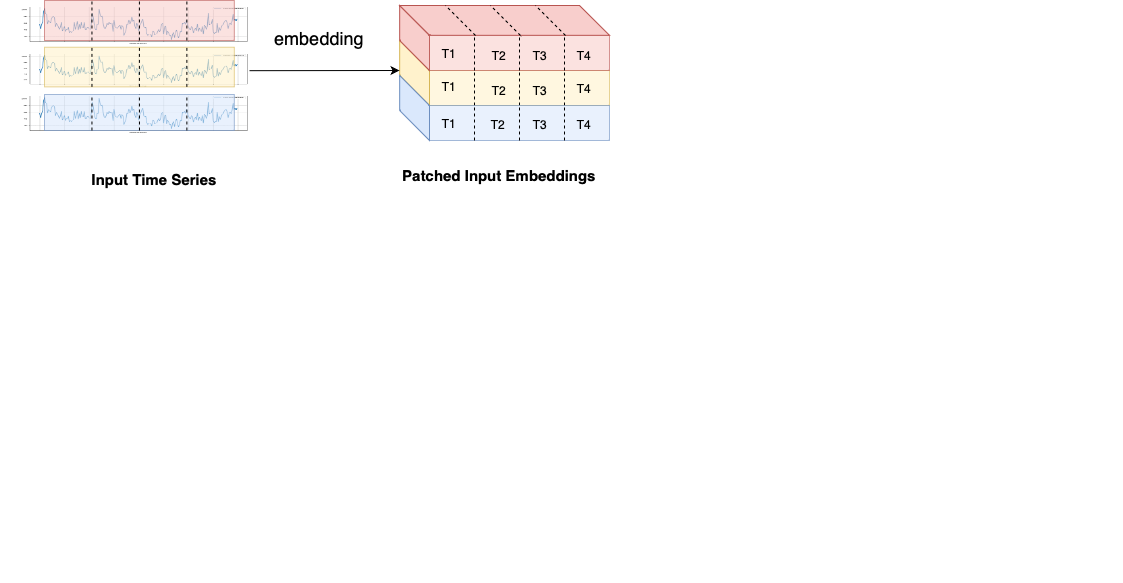

The diagram above was exported from draw.io. Its source (the exported page's mxGraphModel, read from the mxfile embedded in the PNG):
<mxGraphModel dx="1570" dy="563" grid="1" gridSize="10" guides="1" tooltips="1" connect="1" arrows="1" fold="1" page="1" pageScale="1" pageWidth="827" pageHeight="1169" math="0" shadow="0">
  <root>
    <mxCell id="0" />
    <mxCell id="1" parent="0" />
    <mxCell id="Rn8pzBqu3v2TeswD3Hwm-131" value="" style="rounded=0;whiteSpace=wrap;html=1;strokeColor=#d6b656;align=center;verticalAlign=middle;fontFamily=Helvetica;fontSize=12;fillColor=#fff2cc;opacity=60;" parent="1" vertex="1">
      <mxGeometry x="290" y="250" width="180" height="35" as="geometry" />
    </mxCell>
    <mxCell id="Rn8pzBqu3v2TeswD3Hwm-132" value="" style="shape=parallelogram;perimeter=parallelogramPerimeter;whiteSpace=wrap;html=1;fixedSize=1;points=[[0,0,0,0,0],[0,0.25,0,0,0],[0,0.5,0,0,0],[0,0.75,0,0,0],[0.12,1,0,0,2],[0.25,0,0,0,0],[0.25,1,0,0,0],[0.5,0,0,0,0],[0.5,1,0,0,0],[0.75,0,0,0,0],[0.75,1,0,0,0],[1,0,0,0,0],[1,0.25,0,0,0],[1,0.5,0,0,0],[1,0.75,0,0,0],[1,1,0,0,0]];direction=south;flipH=0;container=1;movable=1;resizable=1;rotatable=1;deletable=1;editable=1;locked=0;connectable=1;size=30;fillColor=#fff2cc;strokeColor=#d6b656;" parent="1" vertex="1">
      <mxGeometry x="260.18" y="220" width="29.82" height="65" as="geometry">
        <mxRectangle x="280" y="200" width="50" height="40" as="alternateBounds" />
      </mxGeometry>
    </mxCell>
    <mxCell id="Rn8pzBqu3v2TeswD3Hwm-133" value="" style="endArrow=none;html=1;rounded=0;fontFamily=Helvetica;fontSize=12;fontColor=default;entryX=0.25;entryY=0;entryDx=0;entryDy=0;exitX=0.25;exitY=1;exitDx=0;exitDy=0;dashed=1;" parent="1" source="Rn8pzBqu3v2TeswD3Hwm-131" target="Rn8pzBqu3v2TeswD3Hwm-131" edge="1">
      <mxGeometry width="50" height="50" relative="1" as="geometry">
        <mxPoint x="360" y="440" as="sourcePoint" />
        <mxPoint x="410" y="390" as="targetPoint" />
      </mxGeometry>
    </mxCell>
    <mxCell id="Rn8pzBqu3v2TeswD3Hwm-134" value="" style="endArrow=none;html=1;rounded=0;fontFamily=Helvetica;fontSize=12;fontColor=default;entryX=0.5;entryY=0;entryDx=0;entryDy=0;exitX=0.5;exitY=1;exitDx=0;exitDy=0;dashed=1;" parent="1" source="Rn8pzBqu3v2TeswD3Hwm-131" target="Rn8pzBqu3v2TeswD3Hwm-131" edge="1">
      <mxGeometry width="50" height="50" relative="1" as="geometry">
        <mxPoint x="345" y="295" as="sourcePoint" />
        <mxPoint x="345" y="260" as="targetPoint" />
      </mxGeometry>
    </mxCell>
    <mxCell id="Rn8pzBqu3v2TeswD3Hwm-135" value="" style="endArrow=none;html=1;rounded=0;fontFamily=Helvetica;fontSize=12;fontColor=default;entryX=0.75;entryY=0;entryDx=0;entryDy=0;exitX=0.75;exitY=1;exitDx=0;exitDy=0;dashed=1;" parent="1" source="Rn8pzBqu3v2TeswD3Hwm-131" target="Rn8pzBqu3v2TeswD3Hwm-131" edge="1">
      <mxGeometry width="50" height="50" relative="1" as="geometry">
        <mxPoint x="390" y="295" as="sourcePoint" />
        <mxPoint x="390" y="260" as="targetPoint" />
      </mxGeometry>
    </mxCell>
    <mxCell id="Rn8pzBqu3v2TeswD3Hwm-136" value="" style="rounded=0;whiteSpace=wrap;html=1;strokeColor=#6c8ebf;align=center;verticalAlign=middle;fontFamily=Helvetica;fontSize=12;fillColor=#dae8fc;opacity=60;" parent="1" vertex="1">
      <mxGeometry x="290" y="285" width="180" height="35" as="geometry" />
    </mxCell>
    <mxCell id="Rn8pzBqu3v2TeswD3Hwm-137" value="" style="shape=parallelogram;perimeter=parallelogramPerimeter;whiteSpace=wrap;html=1;fixedSize=1;points=[[0,0,0,0,0],[0,0.25,0,0,0],[0,0.5,0,0,0],[0,0.75,0,0,0],[0.12,1,0,0,2],[0.25,0,0,0,0],[0.25,1,0,0,0],[0.5,0,0,0,0],[0.5,1,0,0,0],[0.75,0,0,0,0],[0.75,1,0,0,0],[1,0,0,0,0],[1,0.25,0,0,0],[1,0.5,0,0,0],[1,0.75,0,0,0],[1,1,0,0,0]];direction=south;flipH=0;container=1;movable=1;resizable=1;rotatable=1;deletable=1;editable=1;locked=0;connectable=1;size=30;fillColor=#dae8fc;strokeColor=#6c8ebf;" parent="1" vertex="1">
      <mxGeometry x="260.18" y="255" width="29.82" height="65" as="geometry">
        <mxRectangle x="280" y="200" width="50" height="40" as="alternateBounds" />
      </mxGeometry>
    </mxCell>
    <mxCell id="Rn8pzBqu3v2TeswD3Hwm-142" value="" style="endArrow=none;html=1;rounded=0;fontFamily=Helvetica;fontSize=12;fontColor=default;entryX=0.25;entryY=0;entryDx=0;entryDy=0;exitX=0.25;exitY=1;exitDx=0;exitDy=0;dashed=1;" parent="1" source="Rn8pzBqu3v2TeswD3Hwm-136" target="Rn8pzBqu3v2TeswD3Hwm-136" edge="1">
      <mxGeometry width="50" height="50" relative="1" as="geometry">
        <mxPoint x="290" y="460" as="sourcePoint" />
        <mxPoint x="340" y="410" as="targetPoint" />
      </mxGeometry>
    </mxCell>
    <mxCell id="Rn8pzBqu3v2TeswD3Hwm-143" value="" style="endArrow=none;html=1;rounded=0;fontFamily=Helvetica;fontSize=12;fontColor=default;entryX=0.5;entryY=0;entryDx=0;entryDy=0;exitX=0.5;exitY=1;exitDx=0;exitDy=0;dashed=1;" parent="1" source="Rn8pzBqu3v2TeswD3Hwm-136" target="Rn8pzBqu3v2TeswD3Hwm-136" edge="1">
      <mxGeometry width="50" height="50" relative="1" as="geometry">
        <mxPoint x="280" y="460" as="sourcePoint" />
        <mxPoint x="330" y="410" as="targetPoint" />
      </mxGeometry>
    </mxCell>
    <mxCell id="Rn8pzBqu3v2TeswD3Hwm-144" value="" style="endArrow=none;html=1;rounded=0;fontFamily=Helvetica;fontSize=12;fontColor=default;entryX=0.75;entryY=0;entryDx=0;entryDy=0;exitX=0.75;exitY=1;exitDx=0;exitDy=0;dashed=1;" parent="1" source="Rn8pzBqu3v2TeswD3Hwm-136" target="Rn8pzBqu3v2TeswD3Hwm-136" edge="1">
      <mxGeometry width="50" height="50" relative="1" as="geometry">
        <mxPoint x="490" y="490" as="sourcePoint" />
        <mxPoint x="540" y="440" as="targetPoint" />
      </mxGeometry>
    </mxCell>
    <mxCell id="Rn8pzBqu3v2TeswD3Hwm-46" value="" style="endArrow=none;html=1;rounded=0;fontFamily=Helvetica;fontSize=12;fontColor=default;exitX=0.153;exitY=0;exitDx=0;exitDy=0;exitPerimeter=0;entryX=1;entryY=0;entryDx=0;entryDy=0;dashed=1;" parent="1" edge="1">
      <mxGeometry width="50" height="50" relative="1" as="geometry">
        <mxPoint x="349.89754000000016" y="186" as="sourcePoint" />
        <mxPoint x="382" y="216" as="targetPoint" />
      </mxGeometry>
    </mxCell>
    <mxCell id="Rn8pzBqu3v2TeswD3Hwm-47" value="" style="endArrow=none;html=1;rounded=0;fontFamily=Helvetica;fontSize=12;fontColor=default;exitX=0.153;exitY=0;exitDx=0;exitDy=0;exitPerimeter=0;entryX=1;entryY=0;entryDx=0;entryDy=0;dashed=1;" parent="1" edge="1">
      <mxGeometry width="50" height="50" relative="1" as="geometry">
        <mxPoint x="303.89754000000016" y="185" as="sourcePoint" />
        <mxPoint x="336" y="215" as="targetPoint" />
      </mxGeometry>
    </mxCell>
    <mxCell id="Rn8pzBqu3v2TeswD3Hwm-15" value="" style="shape=parallelogram;perimeter=parallelogramPerimeter;whiteSpace=wrap;html=1;fixedSize=1;points=[[0,0,0,0,0],[0,0.25,0,0,0],[0,0.5,0,0,0],[0,0.75,0,0,0],[0.12,1,0,0,2],[0.25,0,0,0,0],[0.25,1,0,0,0],[0.5,0,0,0,0],[0.5,1,0,0,0],[0.75,0,0,0,0],[0.75,1,0,0,0],[1,0,0,0,0],[1,0.25,0,0,0],[1,0.5,0,0,0],[1,0.75,0,0,0],[1,1,0,0,0]];direction=south;flipH=0;container=1;movable=1;resizable=1;rotatable=1;deletable=1;editable=1;locked=0;connectable=1;size=30;fillColor=#f8cecc;strokeColor=#b85450;" parent="1" vertex="1">
      <mxGeometry x="260.18" y="185" width="29.82" height="65" as="geometry">
        <mxRectangle x="280" y="200" width="50" height="40" as="alternateBounds" />
      </mxGeometry>
    </mxCell>
    <mxCell id="Rn8pzBqu3v2TeswD3Hwm-16" value="" style="shape=parallelogram;perimeter=parallelogramPerimeter;whiteSpace=wrap;html=1;fixedSize=1;points=[[0,0,0,0,0],[0,0.25,0,0,0],[0,0.5,0,0,0],[0,0.75,0,0,0],[0.12,1,0,0,2],[0.25,0,0,0,0],[0.25,1,0,0,0],[0.5,0,0,0,0],[0.5,1,0,0,0],[0.75,0,0,0,0],[0.75,1,0,0,0],[1,0,0,0,0],[1,0.25,0,0,0],[1,0.5,0,0,0],[1,0.75,0,0,0],[1,1,0,0,0]];direction=west;flipH=0;container=1;movable=1;resizable=1;rotatable=1;deletable=1;editable=1;locked=0;connectable=1;size=30;flipV=1;fillColor=#f8cecc;strokeColor=#b85450;" parent="1" vertex="1">
      <mxGeometry x="260.18" y="185" width="209.82" height="29.82" as="geometry">
        <mxRectangle x="280" y="200" width="50" height="40" as="alternateBounds" />
      </mxGeometry>
    </mxCell>
    <mxCell id="Rn8pzBqu3v2TeswD3Hwm-19" value="" style="rounded=0;whiteSpace=wrap;html=1;strokeColor=#b85450;align=center;verticalAlign=middle;fontFamily=Helvetica;fontSize=12;fillColor=#f8cecc;opacity=60;" parent="1" vertex="1">
      <mxGeometry x="290" y="215" width="180" height="35" as="geometry" />
    </mxCell>
    <mxCell id="Rn8pzBqu3v2TeswD3Hwm-35" value="" style="endArrow=none;html=1;rounded=0;fontFamily=Helvetica;fontSize=12;fontColor=default;exitX=0.25;exitY=0;exitDx=0;exitDy=0;" parent="1" source="Rn8pzBqu3v2TeswD3Hwm-19" target="Rn8pzBqu3v2TeswD3Hwm-16" edge="1">
      <mxGeometry width="50" height="50" relative="1" as="geometry">
        <mxPoint x="130" y="480" as="sourcePoint" />
        <mxPoint x="180" y="290" as="targetPoint" />
      </mxGeometry>
    </mxCell>
    <mxCell id="Rn8pzBqu3v2TeswD3Hwm-48" style="edgeStyle=orthogonalEdgeStyle;rounded=0;orthogonalLoop=1;jettySize=auto;html=1;exitX=0.5;exitY=1;exitDx=0;exitDy=0;fontFamily=Helvetica;fontSize=12;fontColor=default;" parent="1" source="Rn8pzBqu3v2TeswD3Hwm-19" target="Rn8pzBqu3v2TeswD3Hwm-19" edge="1">
      <mxGeometry relative="1" as="geometry" />
    </mxCell>
    <mxCell id="Rn8pzBqu3v2TeswD3Hwm-49" value="" style="endArrow=none;html=1;rounded=0;fontFamily=Helvetica;fontSize=12;fontColor=default;entryX=0.25;entryY=0;entryDx=0;entryDy=0;exitX=0.25;exitY=1;exitDx=0;exitDy=0;dashed=1;" parent="1" source="Rn8pzBqu3v2TeswD3Hwm-19" target="Rn8pzBqu3v2TeswD3Hwm-19" edge="1">
      <mxGeometry width="50" height="50" relative="1" as="geometry">
        <mxPoint x="240" y="420" as="sourcePoint" />
        <mxPoint x="290" y="370" as="targetPoint" />
      </mxGeometry>
    </mxCell>
    <mxCell id="Rn8pzBqu3v2TeswD3Hwm-50" value="" style="endArrow=none;html=1;rounded=0;fontFamily=Helvetica;fontSize=12;fontColor=default;entryX=0.5;entryY=0;entryDx=0;entryDy=0;exitX=0.5;exitY=1;exitDx=0;exitDy=0;dashed=1;" parent="1" source="Rn8pzBqu3v2TeswD3Hwm-19" target="Rn8pzBqu3v2TeswD3Hwm-19" edge="1">
      <mxGeometry width="50" height="50" relative="1" as="geometry">
        <mxPoint x="330" y="400" as="sourcePoint" />
        <mxPoint x="380" y="350" as="targetPoint" />
      </mxGeometry>
    </mxCell>
    <mxCell id="Rn8pzBqu3v2TeswD3Hwm-51" value="" style="endArrow=none;html=1;rounded=0;fontFamily=Helvetica;fontSize=12;fontColor=default;entryX=0.75;entryY=0;entryDx=0;entryDy=0;exitX=0.75;exitY=1;exitDx=0;exitDy=0;dashed=1;" parent="1" source="Rn8pzBqu3v2TeswD3Hwm-19" target="Rn8pzBqu3v2TeswD3Hwm-19" edge="1">
      <mxGeometry width="50" height="50" relative="1" as="geometry">
        <mxPoint x="460" y="360" as="sourcePoint" />
        <mxPoint x="510" y="310" as="targetPoint" />
      </mxGeometry>
    </mxCell>
    <mxCell id="Rn8pzBqu3v2TeswD3Hwm-54" value="" style="endArrow=none;html=1;rounded=0;fontFamily=Helvetica;fontSize=12;fontColor=default;entryX=0.143;entryY=0;entryDx=0;entryDy=0;entryPerimeter=0;exitX=1;exitY=0;exitDx=0;exitDy=0;dashed=1;" parent="1" edge="1">
      <mxGeometry width="50" height="50" relative="1" as="geometry">
        <mxPoint x="426" y="215" as="sourcePoint" />
        <mxPoint x="395.9957400000003" y="185" as="targetPoint" />
      </mxGeometry>
    </mxCell>
    <mxCell id="Rn8pzBqu3v2TeswD3Hwm-55" value="" style="endArrow=none;html=1;rounded=0;fontFamily=Helvetica;fontSize=12;fontColor=default;entryX=0.143;entryY=0;entryDx=0;entryDy=0;entryPerimeter=0;exitX=1;exitY=0;exitDx=0;exitDy=0;dashed=1;" parent="1" edge="1">
      <mxGeometry width="50" height="50" relative="1" as="geometry">
        <mxPoint x="381" y="215" as="sourcePoint" />
        <mxPoint x="350.9957400000003" y="185" as="targetPoint" />
      </mxGeometry>
    </mxCell>
    <mxCell id="Rn8pzBqu3v2TeswD3Hwm-56" value="" style="endArrow=none;html=1;rounded=0;fontFamily=Helvetica;fontSize=12;fontColor=default;entryX=0.143;entryY=0;entryDx=0;entryDy=0;entryPerimeter=0;exitX=1;exitY=0;exitDx=0;exitDy=0;dashed=1;" parent="1" edge="1">
      <mxGeometry width="50" height="50" relative="1" as="geometry">
        <mxPoint x="336" y="215" as="sourcePoint" />
        <mxPoint x="305.9957400000003" y="185" as="targetPoint" />
      </mxGeometry>
    </mxCell>
    <mxCell id="IT8IMpOZwN_9MQMlR_QI-21" value="" style="endArrow=none;html=1;rounded=0;fontFamily=Helvetica;fontSize=12;fontColor=default;exitX=0.25;exitY=0;exitDx=0;exitDy=0;" parent="1" edge="1">
      <mxGeometry width="50" height="50" relative="1" as="geometry">
        <mxPoint x="509.86500000000024" y="215" as="sourcePoint" />
        <mxPoint x="509.80696819085506" y="214.81999999999994" as="targetPoint" />
      </mxGeometry>
    </mxCell>
    <mxCell id="IT8IMpOZwN_9MQMlR_QI-294" value="" style="group" parent="1" vertex="1" connectable="0">
      <mxGeometry x="728" y="549" width="252" height="74.25" as="geometry" />
    </mxCell>
    <mxCell id="IT8IMpOZwN_9MQMlR_QI-311" value="" style="group" parent="1" vertex="1" connectable="0">
      <mxGeometry x="731" y="618" width="252" height="74.25" as="geometry" />
    </mxCell>
    <mxCell id="IT8IMpOZwN_9MQMlR_QI-328" value="" style="group" parent="1" vertex="1" connectable="0">
      <mxGeometry x="730" y="688" width="252" height="74.25" as="geometry" />
    </mxCell>
    <mxCell id="IT8IMpOZwN_9MQMlR_QI-444" value="" style="group" parent="1" vertex="1" connectable="0">
      <mxGeometry x="-25" y="232.97" width="230" height="37.03" as="geometry" />
    </mxCell>
    <mxCell id="IT8IMpOZwN_9MQMlR_QI-445" value="" style="shape=image;verticalLabelPosition=bottom;labelBackgroundColor=default;verticalAlign=top;imageAspect=0;image=data:image/png,(base64 omitted: 11620 chars);" parent="IT8IMpOZwN_9MQMlR_QI-444" vertex="1">
      <mxGeometry x="-95" width="230" height="34.41331905781585" as="geometry" />
    </mxCell>
    <mxCell id="IT8IMpOZwN_9MQMlR_QI-449" value="" style="rounded=0;whiteSpace=wrap;html=1;strokeColor=#d6b656;align=center;verticalAlign=middle;fontFamily=Helvetica;fontSize=12;fillColor=#fff2cc;opacity=60;container=1;" parent="IT8IMpOZwN_9MQMlR_QI-444" vertex="1">
      <mxGeometry x="-70" y="-6.236680942184154" width="189.82" height="39.646680942184155" as="geometry" />
    </mxCell>
    <mxCell id="IT8IMpOZwN_9MQMlR_QI-454" value="" style="endArrow=none;html=1;rounded=0;fontFamily=Helvetica;fontSize=12;fontColor=default;entryX=0.25;entryY=0;entryDx=0;entryDy=0;exitX=0.25;exitY=1;exitDx=0;exitDy=0;dashed=1;" parent="IT8IMpOZwN_9MQMlR_QI-444" source="IT8IMpOZwN_9MQMlR_QI-449" target="IT8IMpOZwN_9MQMlR_QI-449" edge="1">
      <mxGeometry width="50" height="50" relative="1" as="geometry">
        <mxPoint x="-13" y="-2.969999999999999" as="sourcePoint" />
        <mxPoint x="-13" y="-42.97" as="targetPoint" />
      </mxGeometry>
    </mxCell>
    <mxCell id="IT8IMpOZwN_9MQMlR_QI-455" value="" style="endArrow=none;html=1;rounded=0;fontFamily=Helvetica;fontSize=12;fontColor=default;entryX=0.5;entryY=0;entryDx=0;entryDy=0;exitX=0.5;exitY=1;exitDx=0;exitDy=0;dashed=1;" parent="IT8IMpOZwN_9MQMlR_QI-444" source="IT8IMpOZwN_9MQMlR_QI-449" target="IT8IMpOZwN_9MQMlR_QI-449" edge="1">
      <mxGeometry width="50" height="50" relative="1" as="geometry">
        <mxPoint x="-3" y="7.030000000000001" as="sourcePoint" />
        <mxPoint x="-3" y="-32.97" as="targetPoint" />
      </mxGeometry>
    </mxCell>
    <mxCell id="IT8IMpOZwN_9MQMlR_QI-456" value="" style="endArrow=none;html=1;rounded=0;fontFamily=Helvetica;fontSize=12;fontColor=default;entryX=0.75;entryY=0;entryDx=0;entryDy=0;exitX=0.75;exitY=1;exitDx=0;exitDy=0;dashed=1;" parent="IT8IMpOZwN_9MQMlR_QI-444" source="IT8IMpOZwN_9MQMlR_QI-449" target="IT8IMpOZwN_9MQMlR_QI-449" edge="1">
      <mxGeometry width="50" height="50" relative="1" as="geometry">
        <mxPoint x="7" y="17.03" as="sourcePoint" />
        <mxPoint x="7" y="-22.97" as="targetPoint" />
      </mxGeometry>
    </mxCell>
    <mxCell id="RuBblqEsv8F3jHkCXIX4-1" value="" style="endArrow=classic;html=1;rounded=0;exitX=1;exitY=0.5;exitDx=0;exitDy=0;" parent="IT8IMpOZwN_9MQMlR_QI-444" source="IT8IMpOZwN_9MQMlR_QI-445" edge="1">
      <mxGeometry width="50" height="50" relative="1" as="geometry">
        <mxPoint x="175" y="67.03" as="sourcePoint" />
        <mxPoint x="285" y="17.03" as="targetPoint" />
      </mxGeometry>
    </mxCell>
    <mxCell id="IT8IMpOZwN_9MQMlR_QI-438" value="" style="shape=image;verticalLabelPosition=bottom;labelBackgroundColor=default;verticalAlign=top;imageAspect=0;image=data:image/png,(base64 omitted: 11620 chars);" parent="1" vertex="1">
      <mxGeometry x="-120" y="185.94" width="230" height="39.06" as="geometry" />
    </mxCell>
    <mxCell id="IT8IMpOZwN_9MQMlR_QI-442" value="" style="rounded=0;whiteSpace=wrap;html=1;strokeColor=#b85450;align=center;verticalAlign=middle;fontFamily=Helvetica;fontSize=12;fillColor=#f8cecc;opacity=60;container=1;" parent="1" vertex="1">
      <mxGeometry x="-95" y="180" width="189.82" height="40" as="geometry" />
    </mxCell>
    <mxCell id="IT8IMpOZwN_9MQMlR_QI-448" value="" style="shape=image;verticalLabelPosition=bottom;labelBackgroundColor=default;verticalAlign=top;imageAspect=0;image=data:image/png,(base64 omitted: 11620 chars);" parent="1" vertex="1">
      <mxGeometry x="-120" y="275" width="230" height="39.06" as="geometry" />
    </mxCell>
    <mxCell id="IT8IMpOZwN_9MQMlR_QI-450" value="" style="rounded=0;whiteSpace=wrap;html=1;strokeColor=#6c8ebf;align=center;verticalAlign=middle;fontFamily=Helvetica;fontSize=12;fillColor=#dae8fc;opacity=60;container=1;" parent="1" vertex="1">
      <mxGeometry x="-95" y="274" width="189.82" height="36" as="geometry" />
    </mxCell>
    <mxCell id="IT8IMpOZwN_9MQMlR_QI-451" value="" style="endArrow=none;html=1;rounded=0;fontFamily=Helvetica;fontSize=12;fontColor=default;entryX=0.25;entryY=0;entryDx=0;entryDy=0;exitX=0.25;exitY=1;exitDx=0;exitDy=0;dashed=1;" parent="1" source="IT8IMpOZwN_9MQMlR_QI-442" target="IT8IMpOZwN_9MQMlR_QI-442" edge="1">
      <mxGeometry width="50" height="50" relative="1" as="geometry">
        <mxPoint x="127" y="261" as="sourcePoint" />
        <mxPoint x="127" y="226" as="targetPoint" />
      </mxGeometry>
    </mxCell>
    <mxCell id="IT8IMpOZwN_9MQMlR_QI-452" value="" style="endArrow=none;html=1;rounded=0;fontFamily=Helvetica;fontSize=12;fontColor=default;entryX=0.5;entryY=0;entryDx=0;entryDy=0;exitX=0.5;exitY=1;exitDx=0;exitDy=0;dashed=1;" parent="1" source="IT8IMpOZwN_9MQMlR_QI-442" target="IT8IMpOZwN_9MQMlR_QI-442" edge="1">
      <mxGeometry width="50" height="50" relative="1" as="geometry">
        <mxPoint x="-38" y="230" as="sourcePoint" />
        <mxPoint x="-38" y="190" as="targetPoint" />
      </mxGeometry>
    </mxCell>
    <mxCell id="IT8IMpOZwN_9MQMlR_QI-453" value="" style="endArrow=none;html=1;rounded=0;fontFamily=Helvetica;fontSize=12;fontColor=default;entryX=0.75;entryY=0;entryDx=0;entryDy=0;exitX=0.75;exitY=1;exitDx=0;exitDy=0;dashed=1;" parent="1" source="IT8IMpOZwN_9MQMlR_QI-442" target="IT8IMpOZwN_9MQMlR_QI-442" edge="1">
      <mxGeometry width="50" height="50" relative="1" as="geometry">
        <mxPoint x="10" y="230" as="sourcePoint" />
        <mxPoint x="10" y="190" as="targetPoint" />
      </mxGeometry>
    </mxCell>
    <mxCell id="IT8IMpOZwN_9MQMlR_QI-457" value="" style="endArrow=none;html=1;rounded=0;fontFamily=Helvetica;fontSize=12;fontColor=default;entryX=0.25;entryY=0;entryDx=0;entryDy=0;exitX=0.25;exitY=1;exitDx=0;exitDy=0;dashed=1;" parent="1" source="IT8IMpOZwN_9MQMlR_QI-450" target="IT8IMpOZwN_9MQMlR_QI-450" edge="1">
      <mxGeometry width="50" height="50" relative="1" as="geometry">
        <mxPoint x="-8" y="260" as="sourcePoint" />
        <mxPoint x="-8" y="220" as="targetPoint" />
      </mxGeometry>
    </mxCell>
    <mxCell id="IT8IMpOZwN_9MQMlR_QI-458" value="" style="endArrow=none;html=1;rounded=0;fontFamily=Helvetica;fontSize=12;fontColor=default;dashed=1;entryX=0.5;entryY=0;entryDx=0;entryDy=0;" parent="1" target="IT8IMpOZwN_9MQMlR_QI-450" edge="1">
      <mxGeometry width="50" height="50" relative="1" as="geometry">
        <mxPoint y="310" as="sourcePoint" />
        <mxPoint x="2" y="370" as="targetPoint" />
      </mxGeometry>
    </mxCell>
    <mxCell id="IT8IMpOZwN_9MQMlR_QI-459" value="" style="endArrow=none;html=1;rounded=0;fontFamily=Helvetica;fontSize=12;fontColor=default;entryX=0.75;entryY=0;entryDx=0;entryDy=0;exitX=0.75;exitY=1;exitDx=0;exitDy=0;dashed=1;" parent="1" source="IT8IMpOZwN_9MQMlR_QI-450" target="IT8IMpOZwN_9MQMlR_QI-450" edge="1">
      <mxGeometry width="50" height="50" relative="1" as="geometry">
        <mxPoint x="12" y="280" as="sourcePoint" />
        <mxPoint x="12" y="240" as="targetPoint" />
      </mxGeometry>
    </mxCell>
    <mxCell id="IT8IMpOZwN_9MQMlR_QI-466" value="embedding" style="text;html=1;strokeColor=none;fillColor=none;align=center;verticalAlign=middle;whiteSpace=wrap;rounded=0;fontSize=18;fontFamily=Helvetica;fontColor=default;" parent="1" vertex="1">
      <mxGeometry x="150" y="202.97" width="60" height="30" as="geometry" />
    </mxCell>
    <mxCell id="R-W3sCULATnhmVgO2J70-1" value="Input Time Series" style="text;html=1;strokeColor=none;fillColor=none;align=center;verticalAlign=middle;whiteSpace=wrap;rounded=0;fontSize=15;fontFamily=Helvetica;fontColor=default;fontStyle=1" parent="1" vertex="1">
      <mxGeometry x="-139.99999999999955" y="328.99999999999994" width="310" height="60" as="geometry" />
    </mxCell>
    <mxCell id="R-W3sCULATnhmVgO2J70-3" value="Patched Input Embeddings" style="text;html=1;strokeColor=none;fillColor=none;align=center;verticalAlign=middle;whiteSpace=wrap;rounded=0;fontSize=15;fontFamily=Helvetica;fontColor=default;fontStyle=1" parent="1" vertex="1">
      <mxGeometry x="205.00000000000045" y="324.99999999999994" width="310" height="60" as="geometry" />
    </mxCell>
    <mxCell id="R-W3sCULATnhmVgO2J70-5" value="T1" style="text;html=1;strokeColor=none;fillColor=none;align=center;verticalAlign=middle;whiteSpace=wrap;rounded=0;" parent="1" vertex="1">
      <mxGeometry x="280" y="217.5" width="60" height="30" as="geometry" />
    </mxCell>
    <mxCell id="R-W3sCULATnhmVgO2J70-7" value="T1" style="text;html=1;strokeColor=none;fillColor=none;align=center;verticalAlign=middle;whiteSpace=wrap;rounded=0;" parent="1" vertex="1">
      <mxGeometry x="280" y="250.82" width="60" height="30" as="geometry" />
    </mxCell>
    <mxCell id="R-W3sCULATnhmVgO2J70-8" value="T1" style="text;html=1;strokeColor=none;fillColor=none;align=center;verticalAlign=middle;whiteSpace=wrap;rounded=0;" parent="1" vertex="1">
      <mxGeometry x="280" y="288" width="60" height="30" as="geometry" />
    </mxCell>
    <mxCell id="R-W3sCULATnhmVgO2J70-15" value="T2" style="text;html=1;strokeColor=none;fillColor=none;align=center;verticalAlign=middle;whiteSpace=wrap;rounded=0;" parent="1" vertex="1">
      <mxGeometry x="330" y="220" width="60" height="30" as="geometry" />
    </mxCell>
    <mxCell id="R-W3sCULATnhmVgO2J70-16" value="T2" style="text;html=1;strokeColor=none;fillColor=none;align=center;verticalAlign=middle;whiteSpace=wrap;rounded=0;" parent="1" vertex="1">
      <mxGeometry x="330" y="255" width="60" height="30" as="geometry" />
    </mxCell>
    <mxCell id="R-W3sCULATnhmVgO2J70-17" value="T2" style="text;html=1;strokeColor=none;fillColor=none;align=center;verticalAlign=middle;whiteSpace=wrap;rounded=0;" parent="1" vertex="1">
      <mxGeometry x="329" y="289" width="60" height="30" as="geometry" />
    </mxCell>
    <mxCell id="R-W3sCULATnhmVgO2J70-18" value="T3" style="text;html=1;strokeColor=none;fillColor=none;align=center;verticalAlign=middle;whiteSpace=wrap;rounded=0;" parent="1" vertex="1">
      <mxGeometry x="371" y="220" width="60" height="30" as="geometry" />
    </mxCell>
    <mxCell id="R-W3sCULATnhmVgO2J70-19" value="T3" style="text;html=1;strokeColor=none;fillColor=none;align=center;verticalAlign=middle;whiteSpace=wrap;rounded=0;" parent="1" vertex="1">
      <mxGeometry x="371" y="255" width="60" height="30" as="geometry" />
    </mxCell>
    <mxCell id="R-W3sCULATnhmVgO2J70-20" value="T3" style="text;html=1;strokeColor=none;fillColor=none;align=center;verticalAlign=middle;whiteSpace=wrap;rounded=0;" parent="1" vertex="1">
      <mxGeometry x="371" y="288.5" width="60" height="30" as="geometry" />
    </mxCell>
    <mxCell id="R-W3sCULATnhmVgO2J70-21" value="T4" style="text;html=1;strokeColor=none;fillColor=none;align=center;verticalAlign=middle;whiteSpace=wrap;rounded=0;" parent="1" vertex="1">
      <mxGeometry x="415" y="220" width="60" height="30" as="geometry" />
    </mxCell>
    <mxCell id="R-W3sCULATnhmVgO2J70-22" value="T4" style="text;html=1;strokeColor=none;fillColor=none;align=center;verticalAlign=middle;whiteSpace=wrap;rounded=0;" parent="1" vertex="1">
      <mxGeometry x="415" y="252.5" width="60" height="30" as="geometry" />
    </mxCell>
    <mxCell id="R-W3sCULATnhmVgO2J70-23" value="T4" style="text;html=1;strokeColor=none;fillColor=none;align=center;verticalAlign=middle;whiteSpace=wrap;rounded=0;" parent="1" vertex="1">
      <mxGeometry x="415" y="289" width="60" height="30" as="geometry" />
    </mxCell>
  </root>
</mxGraphModel>